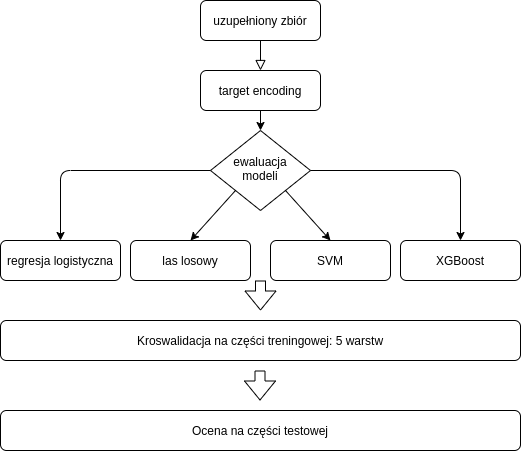

The diagram above was exported from draw.io. Its source (the exported page's mxGraphModel, read from the mxfile embedded in the PNG):
<mxGraphModel dx="1422" dy="765" grid="1" gridSize="10" guides="1" tooltips="1" connect="1" arrows="1" fold="1" page="1" pageScale="1" pageWidth="827" pageHeight="1169" math="0" shadow="0">
  <root>
    <mxCell id="WIyWlLk6GJQsqaUBKTNV-0" />
    <mxCell id="WIyWlLk6GJQsqaUBKTNV-1" parent="WIyWlLk6GJQsqaUBKTNV-0" />
    <mxCell id="WIyWlLk6GJQsqaUBKTNV-2" value="" style="rounded=0;html=1;jettySize=auto;orthogonalLoop=1;fontSize=11;endArrow=block;endFill=0;endSize=8;strokeWidth=1;shadow=0;labelBackgroundColor=none;edgeStyle=orthogonalEdgeStyle;entryX=0.5;entryY=0;entryDx=0;entryDy=0;" parent="WIyWlLk6GJQsqaUBKTNV-1" source="WIyWlLk6GJQsqaUBKTNV-3" target="WIyWlLk6GJQsqaUBKTNV-7" edge="1">
      <mxGeometry relative="1" as="geometry">
        <mxPoint x="280" y="170" as="targetPoint" />
      </mxGeometry>
    </mxCell>
    <mxCell id="WIyWlLk6GJQsqaUBKTNV-3" value="uzupełniony zbiór" style="rounded=1;whiteSpace=wrap;html=1;fontSize=12;glass=0;strokeWidth=1;shadow=0;" parent="WIyWlLk6GJQsqaUBKTNV-1" vertex="1">
      <mxGeometry x="220" y="80" width="120" height="40" as="geometry" />
    </mxCell>
    <mxCell id="WIyWlLk6GJQsqaUBKTNV-7" value="target encoding" style="rounded=1;whiteSpace=wrap;html=1;fontSize=12;glass=0;strokeWidth=1;shadow=0;" parent="WIyWlLk6GJQsqaUBKTNV-1" vertex="1">
      <mxGeometry x="220" y="150" width="120" height="40" as="geometry" />
    </mxCell>
    <mxCell id="WIyWlLk6GJQsqaUBKTNV-10" value="ewaluacja&lt;br&gt;modeli" style="rhombus;whiteSpace=wrap;html=1;shadow=0;fontFamily=Helvetica;fontSize=12;align=center;strokeWidth=1;spacing=6;spacingTop=-4;" parent="WIyWlLk6GJQsqaUBKTNV-1" vertex="1">
      <mxGeometry x="230" y="210" width="100" height="80" as="geometry" />
    </mxCell>
    <mxCell id="WIyWlLk6GJQsqaUBKTNV-11" value="regresja logistyczna" style="rounded=1;whiteSpace=wrap;html=1;fontSize=12;glass=0;strokeWidth=1;shadow=0;" parent="WIyWlLk6GJQsqaUBKTNV-1" vertex="1">
      <mxGeometry x="20" y="320" width="120" height="40" as="geometry" />
    </mxCell>
    <mxCell id="WIyWlLk6GJQsqaUBKTNV-12" value="XGBoost" style="rounded=1;whiteSpace=wrap;html=1;fontSize=12;glass=0;strokeWidth=1;shadow=0;" parent="WIyWlLk6GJQsqaUBKTNV-1" vertex="1">
      <mxGeometry x="420" y="320" width="120" height="40" as="geometry" />
    </mxCell>
    <mxCell id="5rFmZxgSlJuq980IegL8-1" value="" style="endArrow=classic;html=1;exitX=0;exitY=0.5;exitDx=0;exitDy=0;entryX=0.5;entryY=0;entryDx=0;entryDy=0;" edge="1" parent="WIyWlLk6GJQsqaUBKTNV-1" source="WIyWlLk6GJQsqaUBKTNV-10" target="WIyWlLk6GJQsqaUBKTNV-11">
      <mxGeometry width="50" height="50" relative="1" as="geometry">
        <mxPoint x="660" y="420" as="sourcePoint" />
        <mxPoint x="710" y="370" as="targetPoint" />
        <Array as="points">
          <mxPoint x="80" y="250" />
        </Array>
      </mxGeometry>
    </mxCell>
    <mxCell id="5rFmZxgSlJuq980IegL8-2" value="" style="endArrow=classic;html=1;exitX=1;exitY=0.5;exitDx=0;exitDy=0;entryX=0.5;entryY=0;entryDx=0;entryDy=0;" edge="1" parent="WIyWlLk6GJQsqaUBKTNV-1" source="WIyWlLk6GJQsqaUBKTNV-10" target="WIyWlLk6GJQsqaUBKTNV-12">
      <mxGeometry width="50" height="50" relative="1" as="geometry">
        <mxPoint x="660" y="420" as="sourcePoint" />
        <mxPoint x="490" y="250" as="targetPoint" />
        <Array as="points">
          <mxPoint x="480" y="250" />
        </Array>
      </mxGeometry>
    </mxCell>
    <mxCell id="5rFmZxgSlJuq980IegL8-3" value="las losowy" style="rounded=1;whiteSpace=wrap;html=1;fontSize=12;glass=0;strokeWidth=1;shadow=0;" vertex="1" parent="WIyWlLk6GJQsqaUBKTNV-1">
      <mxGeometry x="150" y="320" width="120" height="40" as="geometry" />
    </mxCell>
    <mxCell id="5rFmZxgSlJuq980IegL8-4" value="SVM" style="rounded=1;whiteSpace=wrap;html=1;fontSize=12;glass=0;strokeWidth=1;shadow=0;" vertex="1" parent="WIyWlLk6GJQsqaUBKTNV-1">
      <mxGeometry x="290" y="320" width="120" height="40" as="geometry" />
    </mxCell>
    <mxCell id="5rFmZxgSlJuq980IegL8-5" value="" style="endArrow=classic;html=1;exitX=0;exitY=1;exitDx=0;exitDy=0;entryX=0.5;entryY=0;entryDx=0;entryDy=0;" edge="1" parent="WIyWlLk6GJQsqaUBKTNV-1" source="WIyWlLk6GJQsqaUBKTNV-10" target="5rFmZxgSlJuq980IegL8-3">
      <mxGeometry width="50" height="50" relative="1" as="geometry">
        <mxPoint x="660" y="420" as="sourcePoint" />
        <mxPoint x="710" y="370" as="targetPoint" />
      </mxGeometry>
    </mxCell>
    <mxCell id="5rFmZxgSlJuq980IegL8-6" value="" style="endArrow=classic;html=1;exitX=1;exitY=1;exitDx=0;exitDy=0;entryX=0.5;entryY=0;entryDx=0;entryDy=0;" edge="1" parent="WIyWlLk6GJQsqaUBKTNV-1" source="WIyWlLk6GJQsqaUBKTNV-10" target="5rFmZxgSlJuq980IegL8-4">
      <mxGeometry width="50" height="50" relative="1" as="geometry">
        <mxPoint x="660" y="420" as="sourcePoint" />
        <mxPoint x="710" y="370" as="targetPoint" />
      </mxGeometry>
    </mxCell>
    <mxCell id="5rFmZxgSlJuq980IegL8-7" value="" style="endArrow=classic;html=1;exitX=0.5;exitY=1;exitDx=0;exitDy=0;" edge="1" parent="WIyWlLk6GJQsqaUBKTNV-1" source="WIyWlLk6GJQsqaUBKTNV-7" target="WIyWlLk6GJQsqaUBKTNV-10">
      <mxGeometry width="50" height="50" relative="1" as="geometry">
        <mxPoint x="620" y="480" as="sourcePoint" />
        <mxPoint x="670" y="430" as="targetPoint" />
      </mxGeometry>
    </mxCell>
    <mxCell id="5rFmZxgSlJuq980IegL8-8" value="Kroswalidacja na części treningowej: 5 warstw" style="rounded=1;whiteSpace=wrap;html=1;" vertex="1" parent="WIyWlLk6GJQsqaUBKTNV-1">
      <mxGeometry x="20" y="400" width="520" height="40" as="geometry" />
    </mxCell>
    <mxCell id="5rFmZxgSlJuq980IegL8-10" value="" style="shape=flexArrow;endArrow=classic;html=1;" edge="1" parent="WIyWlLk6GJQsqaUBKTNV-1">
      <mxGeometry width="50" height="50" relative="1" as="geometry">
        <mxPoint x="280" y="360" as="sourcePoint" />
        <mxPoint x="280" y="390" as="targetPoint" />
      </mxGeometry>
    </mxCell>
    <mxCell id="5rFmZxgSlJuq980IegL8-13" value="Ocena na części testowej" style="rounded=1;whiteSpace=wrap;html=1;" vertex="1" parent="WIyWlLk6GJQsqaUBKTNV-1">
      <mxGeometry x="20" y="490" width="520" height="40" as="geometry" />
    </mxCell>
    <mxCell id="5rFmZxgSlJuq980IegL8-14" value="" style="shape=flexArrow;endArrow=classic;html=1;" edge="1" parent="WIyWlLk6GJQsqaUBKTNV-1">
      <mxGeometry width="50" height="50" relative="1" as="geometry">
        <mxPoint x="279.5" y="450" as="sourcePoint" />
        <mxPoint x="279.5" y="480" as="targetPoint" />
      </mxGeometry>
    </mxCell>
  </root>
</mxGraphModel>